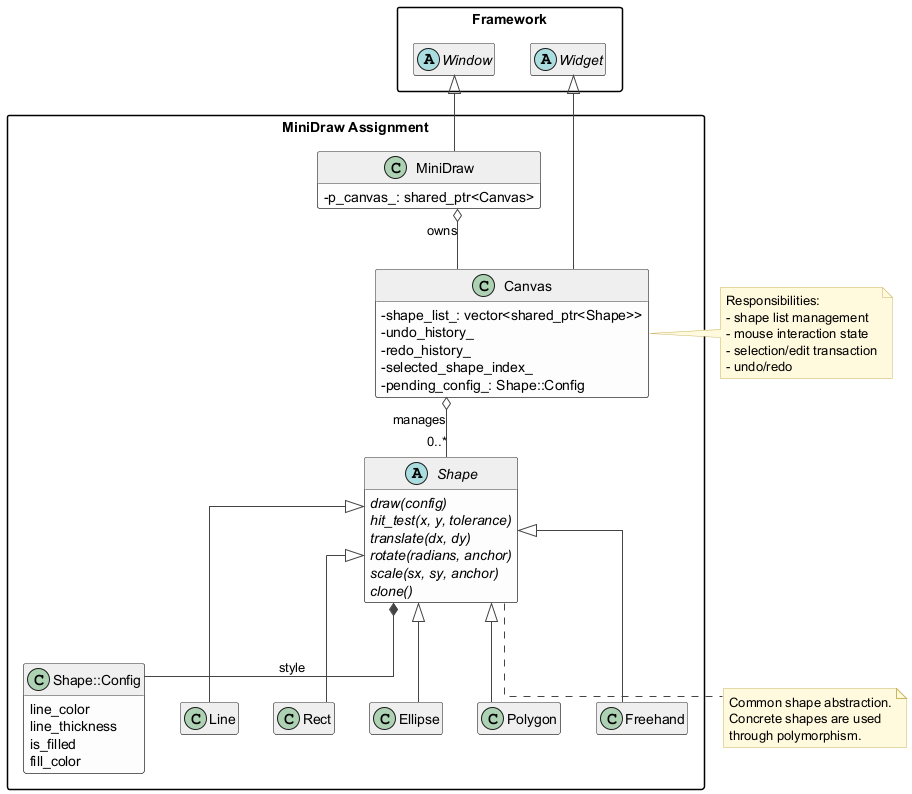

The diagram above was rendered by PlantUML. Its source (embedded in the PNG):
@startuml
skinparam backgroundColor white
skinparam shadowing false
skinparam classAttributeIconSize 0
skinparam linetype ortho
skinparam packageStyle rectangle
skinparam ArrowColor #444444
skinparam ClassBorderColor #333333
skinparam ClassBackgroundColor #FCFCFC
skinparam ClassHeaderBackgroundColor #EFEFEF
skinparam NoteBackgroundColor #FFF8DC
skinparam NoteBorderColor #C8B560
hide empty members

package "Framework" {
  abstract class Window
  abstract class Widget
}

package "MiniDraw Assignment" {
  class MiniDraw {
    - p_canvas_: shared_ptr<Canvas>
  }

  class Canvas {
    - shape_list_: vector<shared_ptr<Shape>>
    - undo_history_
    - redo_history_
    - selected_shape_index_
    - pending_config_: Shape::Config
  }

  abstract class Shape {
    {abstract} draw(config)
    {abstract} hit_test(x, y, tolerance)
    {abstract} translate(dx, dy)
    {abstract} rotate(radians, anchor)
    {abstract} scale(sx, sy, anchor)
    {abstract} clone()
  }

  class "Shape::Config" as ShapeConfig {
    line_color
    line_thickness
    is_filled
    fill_color
  }

  class Line
  class Rect
  class Ellipse
  class Polygon
  class Freehand
}

Window <|-- MiniDraw
Widget <|-- Canvas
MiniDraw o-- Canvas : owns
Canvas o-- "0..*" Shape : manages
Shape *-- ShapeConfig : style
Shape <|-- Line
Shape <|-- Rect
Shape <|-- Ellipse
Shape <|-- Polygon
Shape <|-- Freehand

note right of Canvas
  Responsibilities:
  - shape list management
  - mouse interaction state
  - selection/edit transaction
  - undo/redo
end note

note bottom of Shape
  Common shape abstraction.
  Concrete shapes are used
  through polymorphism.
end note

@enduml